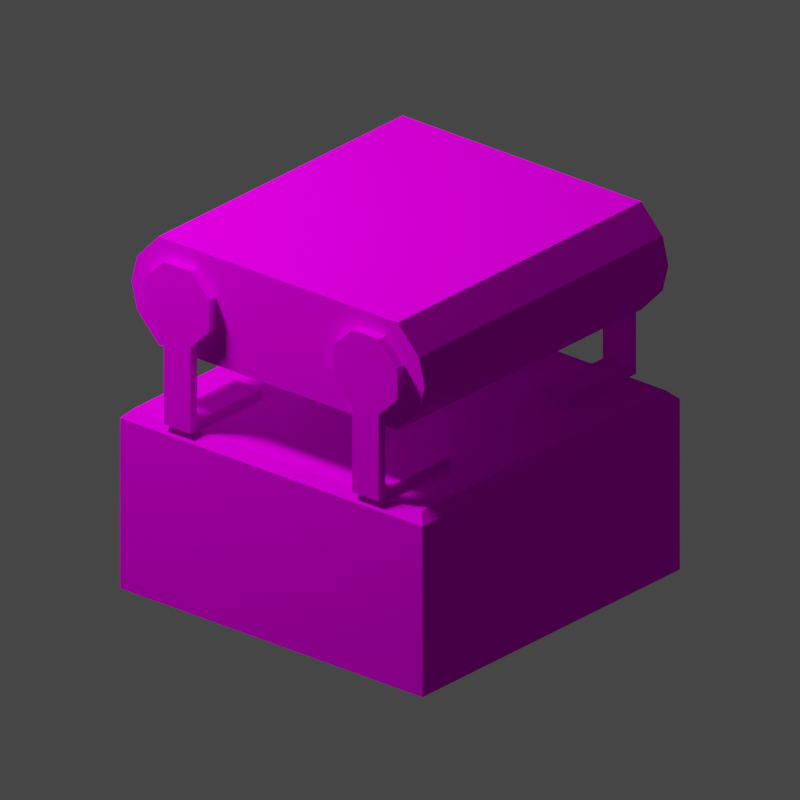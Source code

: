# Source: Belt.008.blend  (saved by Blender 3.4.6; exported with 4.5.12 LTS)
import bpy
from mathutils import Matrix  # noqa: F401  (used for matrix-valued properties, if any)

bpy.ops.wm.read_factory_settings(use_empty=True)
scene = bpy.context.scene
scene.name = 'Scene'

# ---- collections
col_collection = bpy.data.collections.new('Collection'); scene.collection.children.link(col_collection)
col_render = bpy.data.collections.new('Render'); scene.collection.children.link(col_render)

# ---- images (referenced by path relative to the original .blend; pixels are not part of the script)
import os
ASSET_DIR = os.environ.get("B2B_ASSET_DIR", "")  # directory of the original .blend (textures are referenced by path, not embedded)
HERE = os.path.dirname(os.path.abspath(__file__))  # packed textures are extracted next to this script under _unpacked/

def load_image(name, relpath, width, height, colorspace="sRGB"):
    """Load a texture the original file referenced (path relative to the .blend, or extracted next to this script)."""
    p = next((c for c in (os.path.join(HERE, relpath), os.path.join(ASSET_DIR, relpath)) if relpath and os.path.exists(c)), "")
    if p:
        img = bpy.data.images.load(p, check_existing=True)
        img.name = name
    else:  # same state as the original file: an image datablock whose file is absent (Cycles renders it pink)
        img = bpy.data.images.new(name, width, height)
        img.source = "FILE"
        img.filepath = "//" + (relpath or name)
    img.colorspace_settings.name = colorspace
    return img
img_beltmachineb_png = load_image('BeltMachineB.png', 'BeltMachineB.png', 1024, 1024, 'sRGB')

# ---- materials (node trees are filled in below, after node groups)
mat_material = bpy.data.materials.new('Material')
mat_material.alpha_threshold = 0.0
mat_material.use_transparent_shadow = False
mat_material.roughness = 0.5
mat_material.line_color = (0.0, 0.0, 0.0, 1.0)

# ---- material node trees
mat_material.use_nodes = True; mat_material.node_tree.nodes.clear()
_N = mat_material.node_tree.nodes; _L = mat_material.node_tree.links
n0 = _N.new('ShaderNodeOutputMaterial'); n0.name = 'Material Output'; n0.location = (300, 300)
n1 = _N.new('ShaderNodeBsdfPrincipled'); n1.name = 'Principled BSDF'; n1.location = (10, 300)
n1.distribution = 'GGX'
n1.subsurface_method = 'RANDOM_WALK_SKIN'
n1.inputs[3].default_value = 1.45
n1.inputs[13].default_value = 0.0
n1.inputs[27].default_value = (0.0, 0.0, 0.0, 1.0)
n1.inputs[28].default_value = 1.0
n2 = _N.new('ShaderNodeTexImage'); n2.name = 'Image Texture'; n2.location = (-280, 280)
n2.image = img_beltmachineb_png
_L.new(n1.outputs[0], n0.inputs[0])
_L.new(n2.outputs[0], n1.inputs[0])
n0.is_active_output = True

# ---- world
world_world = bpy.data.worlds.new('World'); scene.world = world_world
world_world.use_nodes = True; world_world.node_tree.nodes.clear()
_N = world_world.node_tree.nodes; _L = world_world.node_tree.links
n0 = _N.new('ShaderNodeOutputWorld'); n0.name = 'World Output'; n0.location = (300, 300)
n1 = _N.new('ShaderNodeBackground'); n1.name = 'Background'; n1.location = (10, 300)
n1.inputs[0].default_value = (0.05088, 0.05088, 0.05088, 1.0)
_L.new(n1.outputs[0], n0.inputs[0])
n0.is_active_output = True
world_world.color = (0.05088, 0.05088, 0.05088)
world_world.use_sun_shadow = False
world_world.sun_shadow_jitter_overblur = 0.0

# ---- cameras
cam_camera = bpy.data.cameras.new('Camera')
cam_camera.type = 'ORTHO'
cam_camera.lens = 67.8
cam_camera.ortho_scale = 4.03

# ---- lights
light_area = bpy.data.lights.new('Area', 'AREA')
light_area.transmission_factor = 0.0
light_area.energy = 392.7
light_area.shadow_soft_size = 1.0
light_area.shadow_maximum_resolution = 0.006
light_area.use_absolute_resolution = True
light_area.size = 1.0
light_area.size_y = 1.0

# ---- meshes
me_plane = bpy.data.meshes.new('Plane')
me_plane.from_pydata([(0.9466, -0.7586, 0.9265), (0.9466, -0.7586, 0.4735), (0.9466, 0.0, 0.9265), (0.9466, 0.0, 0.4735), (0.9466, -0.8654, 0.5866), (0.9466, -0.8942, 0.7), (0.9466, -0.8654, 0.8134), (0.0, -0.932, 0.55), (0.0, -0.97, 0.7), (0.0, -0.932, 0.85), (0.0, 0.0, 1.0), (0.0, 0.0, 0.4), (0.0, -0.7903, 0.4), (0.0, -0.7903, 1.0), (1.0, -0.4114, 0.604), (1.0, -0.4114, 0.7793), (1.0, -0.5353, 0.9032), (1.0, -0.7106, 0.9032), (1.0, -0.8345, 0.7793), (1.0, -0.8345, 0.604), (1.0, -0.7106, 0.4801), (1.0, -0.5353, 0.4801), (0.9466, -0.4114, 0.7793), (0.9466, -0.4114, 0.604), (0.9466, -0.5353, 0.9032), (0.9466, -0.7106, 0.9032), (0.9466, -0.8345, 0.7793), (0.9466, -0.8345, 0.604), (0.9466, -0.7106, 0.4801), (0.9466, -0.5353, 0.4801), (0.9466, -0.7903, 0.7), (0.9466, 0.0, 0.7), (0.9466, -0.5353, 0.05164), (1.0, 0.0, -1.0), (1.0, -0.7106, 0.05164), (0.0, -1.0, -1.0), (1.0, -1.0, -1.0), (1.0, -0.5353, 0.05164), (0.0, 0.0, 0.0), (0.9476, -0.9476, 0.0), (1.0, -0.9177, -0.1347), (0.0, -1.0, -0.05243), (0.0, -0.9476, 0.0), (0.9476, 0.0, 0.0), (1.0, -0.08232, -0.1347), (0.9466, -0.7106, 0.05164), (0.9466, -0.5353, 0.0), (0.9466, -0.7106, 0.0), (1.0, -0.7106, 0.0), (1.0, -0.5353, 0.0), (0.4466, -0.5353, 0.05164), (0.4466, -0.7106, 0.05164), (0.4466, -0.5353, 0.0), (0.4466, -0.7106, 0.0), (0.9466, 0.7586, 0.9265), (0.9466, 0.7586, 0.4735), (0.9466, 0.8654, 0.5866), (0.9466, 0.8942, 0.7), (0.9466, 0.8654, 0.8134), (0.0, 0.932, 0.55), (0.0, 0.97, 0.7), (0.0, 0.932, 0.85), (0.0, 0.7903, 0.4), (0.0, 0.7903, 1.0), (1.0, 0.4114, 0.604), (1.0, 0.4114, 0.7793), (1.0, 0.5353, 0.9032), (1.0, 0.7106, 0.9032), (1.0, 0.8345, 0.7793), (1.0, 0.8345, 0.604), (1.0, 0.7106, 0.4801), (1.0, 0.5353, 0.4801), (0.9466, 0.4114, 0.7793), (0.9466, 0.4114, 0.604), (0.9466, 0.5353, 0.9032), (0.9466, 0.7106, 0.9032), (0.9466, 0.8345, 0.7793), (0.9466, 0.8345, 0.604), (0.9466, 0.7106, 0.4801), (0.9466, 0.5353, 0.4801), (0.9466, 0.7903, 0.7), (0.9466, 0.5353, 0.05164), (1.0, 0.7106, 0.05164), (0.0, 1.0, -1.0), (1.0, 1.0, -1.0), (1.0, 0.5353, 0.05164), (0.9476, 0.9476, 0.0), (1.0, 1.0, -0.05243), (0.0, 1.0, -0.05243), (0.0, 0.9476, 0.0), (0.9466, 0.7106, 0.05164), (0.9466, 0.5353, 0.0), (0.9466, 0.7106, 0.0), (1.0, 0.7106, 0.0), (1.0, 0.5353, 0.0), (0.4466, 0.5353, 0.05164), (0.4466, 0.7106, 0.05164), (0.4466, 0.5353, 0.0), (0.4466, 0.7106, 0.0), (0.9466, -0.932, 0.85), (0.9466, -0.7903, 1.0), (0.9466, 0.0, 1.0), (0.9466, -0.7903, 0.4), (0.9466, 0.0, 0.4), (0.9466, -0.932, 0.55), (0.9466, -0.97, 0.7), (0.9466, 0.932, 0.85), (0.9466, 0.7903, 1.0), (0.9466, 0.7903, 0.4), (0.9466, 0.932, 0.55), (0.9466, 0.97, 0.7), (1.0, -0.9177, -0.9177), (1.0, -0.08232, -0.9177), (1.0, -1.0, -0.05243), (1.0, 0.0, -0.05243)], [], [(7, 12, 102, 104), (13, 100, 101, 10), (102, 12, 11, 103), (13, 9, 99, 100), (9, 8, 105, 99), (8, 7, 104, 105), (19, 20, 21, 18), (18, 21, 14, 17), (15, 16, 17, 14), (27, 26, 29, 28), (26, 25, 23, 29), (22, 23, 25, 24), (20, 34, 37, 21), (18, 26, 27, 19), (16, 24, 25, 17), (14, 23, 22, 15), (21, 29, 23, 14), (19, 27, 28, 20), (17, 25, 26, 18), (15, 22, 24, 16), (31, 30, 1, 3), (2, 0, 30, 31), (1, 30, 5, 4), (0, 6, 5, 30), (34, 48, 49, 37), (44, 40, 111, 112), (113, 41, 35, 36), (41, 113, 39, 42), (113, 114, 43, 39), (42, 39, 43, 38), (21, 37, 32, 29), (29, 32, 45, 28), (28, 45, 34, 20), (48, 47, 46, 49), (37, 49, 46, 32), (45, 47, 48, 34), (46, 52, 50, 32), (50, 52, 53, 51), (32, 50, 51, 45), (47, 53, 52, 46), (45, 51, 53, 47), (59, 109, 108, 62), (63, 10, 101, 107), (108, 103, 11, 62), (63, 107, 106, 61), (61, 106, 110, 60), (60, 110, 109, 59), (69, 68, 71, 70), (68, 67, 64, 71), (65, 64, 67, 66), (77, 78, 79, 76), (76, 79, 73, 75), (72, 74, 75, 73), (70, 71, 85, 82), (68, 69, 77, 76), (66, 67, 75, 74), (64, 65, 72, 73), (71, 64, 73, 79), (69, 70, 78, 77), (67, 68, 76, 75), (65, 66, 74, 72), (31, 3, 55, 80), (2, 31, 80, 54), (55, 56, 57, 80), (54, 80, 57, 58), (82, 85, 94, 93), (114, 33, 84, 87), (87, 84, 83, 88), (88, 89, 86, 87), (87, 86, 43, 114), (89, 38, 43, 86), (71, 79, 81, 85), (79, 78, 90, 81), (78, 70, 82, 90), (93, 94, 91, 92), (85, 81, 91, 94), (90, 82, 93, 92), (91, 81, 95, 97), (95, 96, 98, 97), (81, 90, 96, 95), (92, 91, 97, 98), (90, 92, 98, 96), (0, 100, 99, 6), (2, 101, 100, 0), (1, 102, 103, 3), (4, 104, 102, 1), (5, 105, 104, 4), (6, 99, 105, 5), (58, 106, 107, 54), (54, 107, 101, 2), (3, 103, 108, 55), (55, 108, 109, 56), (56, 109, 110, 57), (57, 110, 106, 58), (112, 111, 36, 33), (40, 44, 114, 113), (111, 40, 113, 36), (44, 112, 33, 114)])
_uv = me_plane.uv_layers.new(name='UVMap')
_uv.uv.foreach_set('vector', [0.9405, 0.9303, 0.9405, 0.8425, 0.4763, 0.8425, 0.4763, 0.9303, 0.9405, 0.6599, 0.4763, 0.6599, 0.4763, 0.9962, 0.9405, 0.9962, 0.4763, 0.8425, 0.9405, 0.8425, 0.9405, 0.5062, 0.4763, 0.5062, 0.9405, 0.6599, 0.9405, 0.5721, 0.4763, 0.5721, 0.4763, 0.6599, 0.9405, 0.5721, 0.9405, 0.5062, 0.4763, 0.5062, 0.4763, 0.5721, 0.9405, 0.9962, 0.9405, 0.9303, 0.4763, 0.9303, 0.4763, 0.9962, 0.7565, 0.4421, 0.7191, 0.4047, 0.7191, 0.3519, 0.8093, 0.4421, 0.8093, 0.4421, 0.7191, 0.3519, 0.7565, 0.3146, 0.8466, 0.4047, 0.8093, 0.3146, 0.8466, 0.3519, 0.8466, 0.4047, 0.7565, 0.3146, 0.008569, 0.8088, 0.008569, 0.8598, 0.09567, 0.7727, 0.04465, 0.7727, 0.008569, 0.8598, 0.04465, 0.8959, 0.1318, 0.8088, 0.09567, 0.7727, 0.1318, 0.8598, 0.1318, 0.8088, 0.04465, 0.8959, 0.09567, 0.8959, 0.7191, 0.4047, 0.59, 0.4047, 0.59, 0.3519, 0.7191, 0.3519, 0.2834, 0.8598, 0.2679, 0.8598, 0.2679, 0.8088, 0.2834, 0.8088, 0.2834, 0.5895, 0.2679, 0.5895, 0.2679, 0.5385, 0.2834, 0.5385, 0.2834, 0.8088, 0.2679, 0.8088, 0.2679, 0.8598, 0.2834, 0.8598, 0.2834, 0.5895, 0.2679, 0.5895, 0.2679, 0.6256, 0.2834, 0.6256, 0.2834, 0.5024, 0.2679, 0.5024, 0.2679, 0.5385, 0.2834, 0.5385, 0.2834, 0.5385, 0.2679, 0.5385, 0.2679, 0.5024, 0.2834, 0.5024, 0.2834, 0.8598, 0.2679, 0.8598, 0.2679, 0.8959, 0.2834, 0.8959, 0.08612, 0.2506, 0.08612, 0.03952, 0.02563, 0.04798, 0.02563, 0.2506, 0.1466, 0.2506, 0.1466, 0.04798, 0.08612, 0.03952, 0.08612, 0.2506, 0.02563, 0.04798, 0.08612, 0.03952, 0.08612, 0.01176, 0.05583, 0.01945, 0.1466, 0.04798, 0.1164, 0.01945, 0.08612, 0.01176, 0.08612, 0.03952, 0.59, 0.4047, 0.5745, 0.4047, 0.5745, 0.3519, 0.59, 0.3519, 0.9894, 0.479, 0.5093, 0.479, 0.5093, 0.02907, 0.9894, 0.02907, 0.4858, 0.4695, 0.01508, 0.4695, 0.01508, 0.0235, 0.4858, 0.0235, 0.01047, 0.0143, 0.4843, 0.0143, 0.4595, 0.03914, 0.01047, 0.03914, 0.4843, 0.0143, 0.4843, 0.4881, 0.4595, 0.4881, 0.4595, 0.03914, 0.01047, 0.03914, 0.4595, 0.03914, 0.4595, 0.4881, 0.01047, 0.4881, 0.2834, 0.7727, 0.2834, 0.648, 0.2679, 0.648, 0.2679, 0.7727, 0.09567, 0.7727, 0.09567, 0.648, 0.04465, 0.648, 0.04465, 0.7727, 0.2679, 0.7727, 0.2679, 0.648, 0.2834, 0.648, 0.2834, 0.7727, 0.2834, 0.5385, 0.2679, 0.5385, 0.2679, 0.5895, 0.2834, 0.5895, 0.2834, 0.648, 0.2834, 0.6329, 0.2679, 0.6329, 0.2679, 0.648, 0.2679, 0.648, 0.2679, 0.6329, 0.2834, 0.6329, 0.2834, 0.648, 0.2679, 0.6329, 0.1223, 0.6329, 0.1223, 0.648, 0.2679, 0.648, 0.09567, 0.648, 0.09567, 0.6329, 0.04465, 0.6329, 0.04465, 0.648, 0.2679, 0.5895, 0.1223, 0.5895, 0.1223, 0.5385, 0.2679, 0.5385, 0.2679, 0.5385, 0.1223, 0.5385, 0.1223, 0.5895, 0.2679, 0.5895, 0.2679, 0.648, 0.1223, 0.648, 0.1223, 0.6329, 0.2679, 0.6329, 0.9405, 0.5721, 0.4763, 0.5721, 0.4763, 0.6599, 0.9405, 0.6599, 0.9405, 0.8425, 0.9405, 0.5062, 0.4763, 0.5062, 0.4763, 0.8425, 0.4763, 0.6599, 0.4763, 0.9962, 0.9405, 0.9962, 0.9405, 0.6599, 0.9405, 0.8425, 0.4763, 0.8425, 0.4763, 0.9303, 0.9405, 0.9303, 0.9405, 0.9303, 0.4763, 0.9303, 0.4763, 0.9962, 0.9405, 0.9962, 0.9405, 0.5062, 0.4763, 0.5062, 0.4763, 0.5721, 0.9405, 0.5721, 0.7558, 0.3147, 0.8087, 0.3147, 0.7185, 0.4049, 0.7185, 0.3521, 0.8087, 0.3147, 0.846, 0.3521, 0.7558, 0.4422, 0.7185, 0.4049, 0.8087, 0.4422, 0.7558, 0.4422, 0.846, 0.3521, 0.846, 0.4049, 0.4944, 0.8088, 0.4584, 0.7727, 0.4073, 0.7727, 0.4944, 0.8598, 0.4944, 0.8598, 0.4073, 0.7727, 0.3713, 0.8088, 0.4584, 0.8959, 0.3713, 0.8598, 0.4073, 0.8959, 0.4584, 0.8959, 0.3713, 0.8088, 0.7185, 0.3521, 0.7185, 0.4049, 0.5894, 0.4049, 0.5894, 0.3521, 0.2834, 0.8598, 0.2834, 0.8088, 0.2679, 0.8088, 0.2679, 0.8598, 0.2834, 0.9012, 0.2834, 0.9522, 0.2679, 0.9522, 0.2679, 0.9012, 0.2834, 0.8088, 0.2834, 0.8598, 0.2679, 0.8598, 0.2679, 0.8088, 0.2834, 0.9012, 0.2834, 0.8651, 0.2679, 0.8651, 0.2679, 0.9012, 0.2834, 0.9883, 0.2834, 0.9522, 0.2679, 0.9522, 0.2679, 0.9883, 0.2834, 0.9522, 0.2834, 0.9883, 0.2679, 0.9883, 0.2679, 0.9522, 0.2834, 0.8598, 0.2834, 0.8959, 0.2679, 0.8959, 0.2679, 0.8598, 0.08612, 0.2506, 0.02563, 0.2506, 0.02563, 0.4532, 0.08612, 0.4617, 0.1466, 0.2506, 0.08612, 0.2506, 0.08612, 0.4617, 0.1466, 0.4532, 0.02563, 0.4532, 0.05583, 0.4818, 0.08612, 0.4895, 0.08612, 0.4617, 0.1466, 0.4532, 0.08612, 0.4617, 0.08612, 0.4895, 0.1164, 0.4818, 0.5894, 0.3521, 0.5894, 0.4049, 0.5738, 0.4049, 0.5738, 0.3521, 0.01184, 0.4702, 0.01184, 0.01425, 0.493, 0.01425, 0.493, 0.4702, 0.4858, 0.4695, 0.4858, 0.0235, 0.01508, 0.0235, 0.01508, 0.4695, 0.01401, 0.4825, 0.01401, 0.4577, 0.463, 0.4577, 0.4879, 0.4825, 0.4879, 0.4825, 0.463, 0.4577, 0.463, 0.008683, 0.4879, 0.008683, 0.01401, 0.4577, 0.01401, 0.008683, 0.463, 0.008683, 0.463, 0.4577, 0.2834, 0.7727, 0.2679, 0.7727, 0.2679, 0.648, 0.2834, 0.648, 0.4073, 0.7727, 0.4584, 0.7727, 0.4584, 0.648, 0.4073, 0.648, 0.2679, 0.7727, 0.2834, 0.7727, 0.2834, 0.648, 0.2679, 0.648, 0.2834, 0.9522, 0.2834, 0.9012, 0.2679, 0.9012, 0.2679, 0.9522, 0.2834, 0.648, 0.2679, 0.648, 0.2679, 0.6329, 0.2834, 0.6329, 0.2679, 0.648, 0.2834, 0.648, 0.2834, 0.6329, 0.2679, 0.6329, 0.2679, 0.6329, 0.2679, 0.648, 0.1223, 0.648, 0.1223, 0.6329, 0.4073, 0.648, 0.4584, 0.648, 0.4584, 0.6329, 0.4073, 0.6329, 0.2679, 0.9012, 0.2679, 0.9522, 0.1223, 0.9522, 0.1223, 0.9012, 0.2679, 0.9522, 0.2679, 0.9012, 0.1223, 0.9012, 0.1223, 0.9522, 0.2679, 0.648, 0.2679, 0.6329, 0.1223, 0.6329, 0.1223, 0.648, 0.1182, 0.7327, 0.09884, 0.7012, 0.04401, 0.7791, 0.07684, 0.7915, 0.4648, 0.6826, 0.4599, 0.649, 0.09884, 0.7012, 0.1182, 0.7327, 0.273, 0.6336, 0.2422, 0.6132, 0.1778, 0.9723, 0.2112, 0.9783, 0.3331, 0.5942, 0.3219, 0.561, 0.2422, 0.6132, 0.273, 0.6336, 0.387, 0.5904, 0.3932, 0.5559, 0.3219, 0.561, 0.3331, 0.5942, 0.07684, 0.7915, 0.04401, 0.7791, 0.03651, 0.8502, 0.07118, 0.8452, 0.2901, 0.576, 0.2787, 0.5428, 0.1993, 0.5954, 0.2302, 0.6156, 0.2302, 0.6156, 0.1993, 0.5954, 0.1367, 0.9548, 0.1701, 0.9606, 0.4779, 0.7271, 0.4734, 0.6935, 0.1119, 0.7426, 0.1309, 0.7743, 0.1309, 0.7743, 0.1119, 0.7426, 0.05638, 0.82, 0.08911, 0.8326, 0.08911, 0.8326, 0.05638, 0.82, 0.04828, 0.891, 0.08298, 0.8863, 0.3439, 0.5719, 0.35, 0.5374, 0.2787, 0.5428, 0.2901, 0.576, 0.4534, 0.05387, 0.05145, 0.05387, 0.01184, 0.01425, 0.493, 0.01425, 0.05145, 0.4306, 0.4534, 0.4306, 0.493, 0.4702, 0.01184, 0.4702, 0.05145, 0.05387, 0.05145, 0.4306, 0.01184, 0.4702, 0.01184, 0.01425, 0.4534, 0.4306, 0.4534, 0.05387, 0.493, 0.01425, 0.493, 0.4702])
me_plane.materials.append(mat_material)
me_plane.update()

# ---- objects
ob_belt = bpy.data.objects.new('Belt', me_plane)
ob_area = bpy.data.objects.new('Area', light_area)
ob_camera = bpy.data.objects.new('Camera', cam_camera)
ob_empty = bpy.data.objects.new('Empty', None)

# ---- transforms, parenting, visibility, modifiers, constraints
ob_belt.location = (0.0, 0.0, 0.0)
_m = ob_belt.modifiers.new('Mirror.001', 'MIRROR')
_m.use_clip = True
ob_area.parent = ob_empty
ob_area.location = (-2.433, -2.433, 4.915)
ob_area.rotation_euler = (0.6109, -0.0, -0.7854)
ob_camera.parent = ob_empty
ob_camera.location = (6.409, -6.409, 4.226)
ob_camera.rotation_euler = (1.134, -0.0, 0.7854)
ob_empty.location = (0.0, 0.0, 0.0)
ob_empty.rotation_euler = (0.0, -0.0, 1.491)

# ---- collection membership
col_collection.objects.link(ob_belt)
col_render.objects.link(ob_area)
col_render.objects.link(ob_camera)
col_render.objects.link(ob_empty)

# ---- scene / render settings (as saved in the file)
scene.camera = ob_camera
scene.frame_start = 1; scene.frame_end = 60; scene.frame_set(15)
scene.render.engine = 'BLENDER_EEVEE_NEXT'
scene.render.resolution_x = 512
scene.render.resolution_y = 512
scene.render.film_transparent = True
scene.cycles.sampling_pattern = 'TABULATED_SOBOL'
scene.cycles.use_light_tree = False
scene.view_settings.view_transform = 'Filmic'
bpy.context.view_layer.update()
